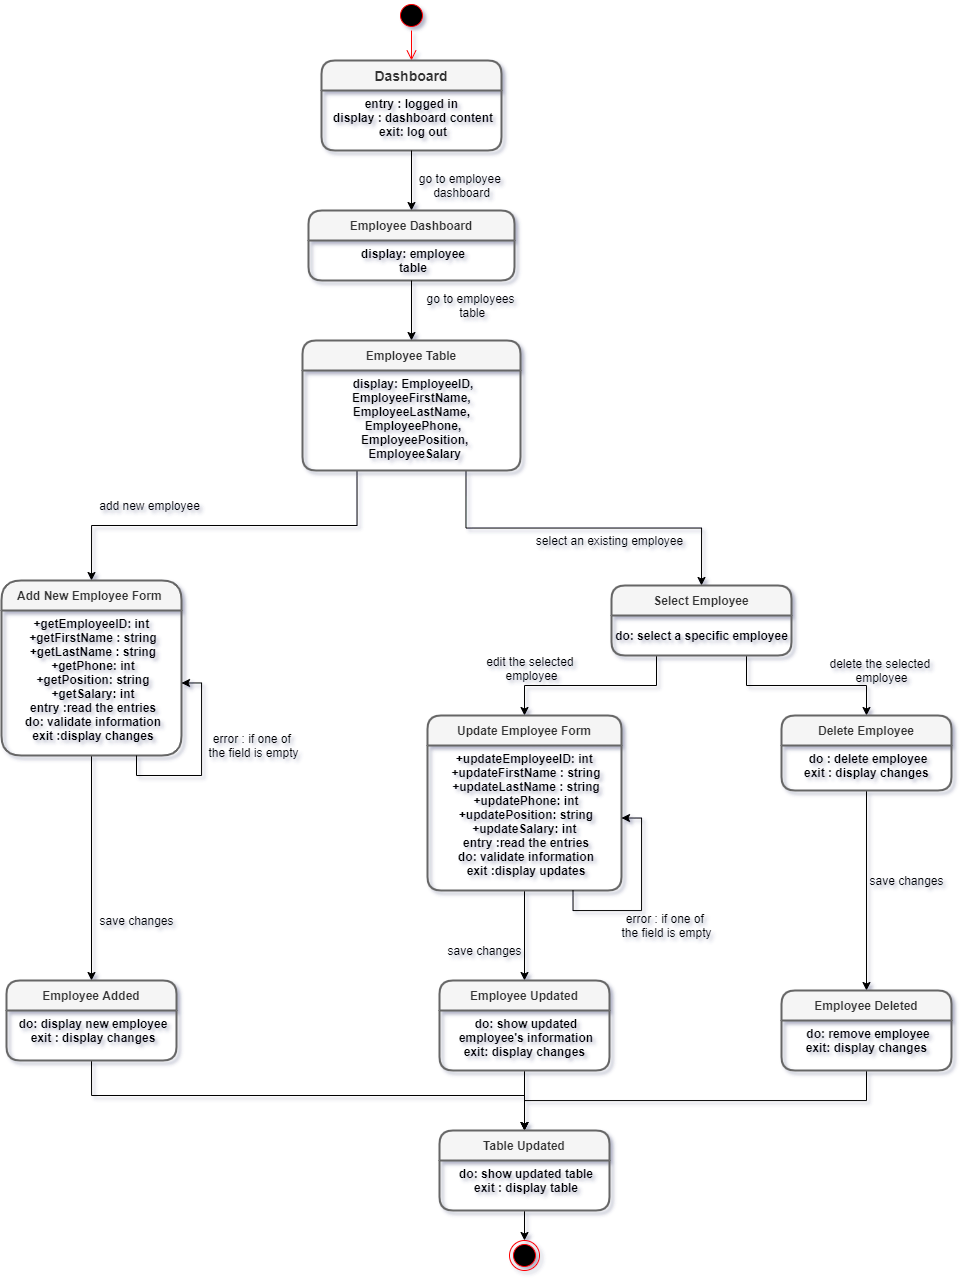

The diagram above was exported from draw.io. Its source (the exported page's mxGraphModel, read from the mxfile embedded in the PNG):
<mxGraphModel dx="1667" dy="1749" grid="1" gridSize="10" guides="1" tooltips="1" connect="1" arrows="1" fold="1" page="1" pageScale="1" pageWidth="827" pageHeight="1169" background="#ffffff" math="0" shadow="1">
  <root>
    <mxCell id="0" />
    <mxCell id="1" parent="0" />
    <mxCell id="41x1-d10a45B_xIORLqq-14" style="edgeStyle=orthogonalEdgeStyle;rounded=0;orthogonalLoop=1;jettySize=auto;html=1;exitX=0.25;exitY=1;exitDx=0;exitDy=0;entryX=0.5;entryY=0;entryDx=0;entryDy=0;" parent="1" source="XqXcfoKD9A85Ub6jjN7a-14" target="XqXcfoKD9A85Ub6jjN7a-33" edge="1">
      <mxGeometry relative="1" as="geometry" />
    </mxCell>
    <mxCell id="41x1-d10a45B_xIORLqq-15" style="edgeStyle=orthogonalEdgeStyle;rounded=0;orthogonalLoop=1;jettySize=auto;html=1;exitX=0.75;exitY=1;exitDx=0;exitDy=0;entryX=0.5;entryY=0;entryDx=0;entryDy=0;" parent="1" source="XqXcfoKD9A85Ub6jjN7a-14" target="XqXcfoKD9A85Ub6jjN7a-38" edge="1">
      <mxGeometry relative="1" as="geometry">
        <mxPoint x="320" y="380" as="targetPoint" />
      </mxGeometry>
    </mxCell>
    <mxCell id="XqXcfoKD9A85Ub6jjN7a-23" value="" style="ellipse;html=1;shape=endState;fillColor=#000000;strokeColor=#ff0000;fontSize=12;align=center;" parent="1" vertex="1">
      <mxGeometry x="288" y="820" width="30" height="30" as="geometry" />
    </mxCell>
    <mxCell id="XqXcfoKD9A85Ub6jjN7a-27" value="" style="ellipse;html=1;shape=startState;fillColor=#000000;strokeColor=#ff0000;fontSize=12;align=center;" parent="1" vertex="1">
      <mxGeometry x="175" y="-420" width="30" height="30" as="geometry" />
    </mxCell>
    <mxCell id="XqXcfoKD9A85Ub6jjN7a-28" value="" style="edgeStyle=orthogonalEdgeStyle;html=1;verticalAlign=bottom;endArrow=open;endSize=8;strokeColor=#ff0000;fontSize=12;entryX=0.5;entryY=0;entryDx=0;entryDy=0;" parent="1" source="XqXcfoKD9A85Ub6jjN7a-27" target="XqXcfoKD9A85Ub6jjN7a-1" edge="1">
      <mxGeometry relative="1" as="geometry">
        <mxPoint x="70" y="180" as="targetPoint" />
      </mxGeometry>
    </mxCell>
    <mxCell id="6jJ9W1CNfWyuutHRcygl-20" value="error : if one of &lt;br&gt;the field is empty" style="text;html=1;align=center;verticalAlign=middle;resizable=0;points=[];autosize=1;" parent="1" vertex="1">
      <mxGeometry x="-23" y="310" width="110" height="30" as="geometry" />
    </mxCell>
    <mxCell id="5tnK_WakcBE9aRuHkxky-7" value="delete the selected &lt;br&gt;employee" style="text;html=1;align=center;verticalAlign=middle;resizable=0;points=[];autosize=1;" parent="1" vertex="1">
      <mxGeometry x="600" y="235" width="120" height="30" as="geometry" />
    </mxCell>
    <mxCell id="5tnK_WakcBE9aRuHkxky-17" style="edgeStyle=orthogonalEdgeStyle;rounded=0;orthogonalLoop=1;jettySize=auto;html=1;exitX=0.5;exitY=1;exitDx=0;exitDy=0;" parent="1" source="XqXcfoKD9A85Ub6jjN7a-31" target="5tnK_WakcBE9aRuHkxky-15" edge="1">
      <mxGeometry relative="1" as="geometry" />
    </mxCell>
    <mxCell id="41x1-d10a45B_xIORLqq-5" value="go to employee&amp;nbsp;&lt;br&gt;dashboard" style="text;html=1;align=center;verticalAlign=middle;resizable=0;points=[];autosize=1;" parent="1" vertex="1">
      <mxGeometry x="190" y="-250" width="100" height="30" as="geometry" />
    </mxCell>
    <mxCell id="41x1-d10a45B_xIORLqq-20" value="error : if one of&amp;nbsp;&lt;br&gt;the field is empty" style="text;html=1;align=center;verticalAlign=middle;resizable=0;points=[];autosize=1;" parent="1" vertex="1">
      <mxGeometry x="390" y="490" width="110" height="30" as="geometry" />
    </mxCell>
    <mxCell id="41x1-d10a45B_xIORLqq-21" value="edit the selected &lt;br&gt;employee" style="text;html=1;align=center;verticalAlign=middle;resizable=0;points=[];autosize=1;" parent="1" vertex="1">
      <mxGeometry x="260" y="232.5" width="100" height="30" as="geometry" />
    </mxCell>
    <mxCell id="41x1-d10a45B_xIORLqq-24" style="edgeStyle=orthogonalEdgeStyle;rounded=0;orthogonalLoop=1;jettySize=auto;html=1;exitX=0.5;exitY=1;exitDx=0;exitDy=0;entryX=0.5;entryY=0;entryDx=0;entryDy=0;" parent="1" source="XqXcfoKD9A85Ub6jjN7a-34" target="41x1-d10a45B_xIORLqq-22" edge="1">
      <mxGeometry relative="1" as="geometry" />
    </mxCell>
    <mxCell id="41x1-d10a45B_xIORLqq-25" value="save changes" style="text;html=1;align=center;verticalAlign=middle;resizable=0;points=[];autosize=1;" parent="1" vertex="1">
      <mxGeometry x="-130" y="490" width="90" height="20" as="geometry" />
    </mxCell>
    <mxCell id="41x1-d10a45B_xIORLqq-28" value="save changes" style="text;html=1;align=center;verticalAlign=middle;resizable=0;points=[];autosize=1;" parent="1" vertex="1">
      <mxGeometry x="218" y="520" width="90" height="20" as="geometry" />
    </mxCell>
    <mxCell id="41x1-d10a45B_xIORLqq-31" style="edgeStyle=orthogonalEdgeStyle;rounded=0;orthogonalLoop=1;jettySize=auto;html=1;exitX=0.5;exitY=1;exitDx=0;exitDy=0;entryX=0.5;entryY=0;entryDx=0;entryDy=0;" parent="1" source="XqXcfoKD9A85Ub6jjN7a-39" target="41x1-d10a45B_xIORLqq-29" edge="1">
      <mxGeometry relative="1" as="geometry" />
    </mxCell>
    <mxCell id="41x1-d10a45B_xIORLqq-32" value="save changes" style="text;html=1;align=center;verticalAlign=middle;resizable=0;points=[];autosize=1;" parent="1" vertex="1">
      <mxGeometry x="640" y="450" width="90" height="20" as="geometry" />
    </mxCell>
    <mxCell id="41x1-d10a45B_xIORLqq-34" style="edgeStyle=orthogonalEdgeStyle;rounded=0;orthogonalLoop=1;jettySize=auto;html=1;exitX=0.5;exitY=1;exitDx=0;exitDy=0;entryX=0.5;entryY=0;entryDx=0;entryDy=0;" parent="1" source="41x1-d10a45B_xIORLqq-23" target="6jJ9W1CNfWyuutHRcygl-35" edge="1">
      <mxGeometry relative="1" as="geometry">
        <mxPoint x="10" y="810" as="targetPoint" />
      </mxGeometry>
    </mxCell>
    <mxCell id="41x1-d10a45B_xIORLqq-35" style="edgeStyle=orthogonalEdgeStyle;rounded=0;orthogonalLoop=1;jettySize=auto;html=1;exitX=0.5;exitY=1;exitDx=0;exitDy=0;entryX=0.5;entryY=0;entryDx=0;entryDy=0;" parent="1" source="41x1-d10a45B_xIORLqq-30" target="6jJ9W1CNfWyuutHRcygl-35" edge="1">
      <mxGeometry relative="1" as="geometry" />
    </mxCell>
    <mxCell id="41x1-d10a45B_xIORLqq-36" style="edgeStyle=orthogonalEdgeStyle;rounded=0;orthogonalLoop=1;jettySize=auto;html=1;exitX=0.5;exitY=1;exitDx=0;exitDy=0;entryX=0.5;entryY=0;entryDx=0;entryDy=0;" parent="1" source="6jJ9W1CNfWyuutHRcygl-36" target="XqXcfoKD9A85Ub6jjN7a-23" edge="1">
      <mxGeometry relative="1" as="geometry" />
    </mxCell>
    <mxCell id="Qs-c8Hl8VQ4ycCHB8vZU-8" value="go to employees&lt;br&gt;&amp;nbsp;table" style="text;html=1;align=center;verticalAlign=middle;resizable=0;points=[];autosize=1;" parent="1" vertex="1">
      <mxGeometry x="199" y="-130" width="100" height="30" as="geometry" />
    </mxCell>
    <mxCell id="Qs-c8Hl8VQ4ycCHB8vZU-9" style="edgeStyle=orthogonalEdgeStyle;rounded=0;orthogonalLoop=1;jettySize=auto;html=1;entryX=0.5;entryY=0;entryDx=0;entryDy=0;exitX=0.75;exitY=1;exitDx=0;exitDy=0;" parent="1" source="Qs-c8Hl8VQ4ycCHB8vZU-5" target="XqXcfoKD9A85Ub6jjN7a-14" edge="1">
      <mxGeometry relative="1" as="geometry">
        <mxPoint x="240" y="200" as="sourcePoint" />
      </mxGeometry>
    </mxCell>
    <mxCell id="Qs-c8Hl8VQ4ycCHB8vZU-10" style="edgeStyle=orthogonalEdgeStyle;rounded=0;orthogonalLoop=1;jettySize=auto;html=1;exitX=0.25;exitY=1;exitDx=0;exitDy=0;entryX=0.5;entryY=0;entryDx=0;entryDy=0;" parent="1" source="Qs-c8Hl8VQ4ycCHB8vZU-5" target="XqXcfoKD9A85Ub6jjN7a-30" edge="1">
      <mxGeometry relative="1" as="geometry" />
    </mxCell>
    <mxCell id="Qs-c8Hl8VQ4ycCHB8vZU-11" style="edgeStyle=orthogonalEdgeStyle;rounded=0;orthogonalLoop=1;jettySize=auto;html=1;exitX=0.5;exitY=1;exitDx=0;exitDy=0;entryX=0.5;entryY=0;entryDx=0;entryDy=0;" parent="1" source="5tnK_WakcBE9aRuHkxky-16" target="6jJ9W1CNfWyuutHRcygl-35" edge="1">
      <mxGeometry relative="1" as="geometry" />
    </mxCell>
    <mxCell id="XqXcfoKD9A85Ub6jjN7a-1" value="Dashboard" style="swimlane;childLayout=stackLayout;horizontal=1;startSize=30;horizontalStack=0;rounded=1;fontSize=14;fontStyle=1;strokeWidth=2;resizeParent=0;resizeLast=1;shadow=0;dashed=0;align=center;fillColor=#f5f5f5;strokeColor=#666666;fontColor=#333333;" parent="1" vertex="1">
      <mxGeometry x="100" y="-360" width="180" height="90" as="geometry">
        <mxRectangle x="260" y="170" width="70" height="30" as="alternateBounds" />
      </mxGeometry>
    </mxCell>
    <mxCell id="XqXcfoKD9A85Ub6jjN7a-2" value="entry : logged in &#10;display : dashboard content&#10;exit: log out" style="align=center;strokeColor=none;fillColor=none;spacingLeft=4;fontSize=12;verticalAlign=top;resizable=0;rotatable=0;part=1;fontStyle=1" parent="XqXcfoKD9A85Ub6jjN7a-1" vertex="1">
      <mxGeometry y="30" width="180" height="60" as="geometry" />
    </mxCell>
    <mxCell id="H58MgyJHGSD8XxYRdgma-1" style="edgeStyle=orthogonalEdgeStyle;rounded=0;orthogonalLoop=1;jettySize=auto;html=1;exitX=0.5;exitY=1;exitDx=0;exitDy=0;entryX=0.5;entryY=0;entryDx=0;entryDy=0;" parent="1" source="XqXcfoKD9A85Ub6jjN7a-2" target="6jJ9W1CNfWyuutHRcygl-4" edge="1">
      <mxGeometry relative="1" as="geometry" />
    </mxCell>
    <mxCell id="6jJ9W1CNfWyuutHRcygl-4" value="Employee Dashboard" style="swimlane;childLayout=stackLayout;horizontal=1;startSize=30;horizontalStack=0;rounded=1;fontSize=12;fontStyle=1;strokeWidth=2;resizeParent=0;resizeLast=1;shadow=0;dashed=0;align=center;fillColor=#f5f5f5;strokeColor=#666666;fontColor=#333333;gradientColor=none;" parent="1" vertex="1">
      <mxGeometry x="87" y="-210" width="206" height="70" as="geometry">
        <mxRectangle x="260" y="170" width="70" height="30" as="alternateBounds" />
      </mxGeometry>
    </mxCell>
    <mxCell id="6jJ9W1CNfWyuutHRcygl-5" value="display: employee&#10; table " style="align=center;strokeColor=none;fillColor=none;spacingLeft=4;fontSize=12;verticalAlign=top;resizable=0;rotatable=0;part=1;fontStyle=1" parent="6jJ9W1CNfWyuutHRcygl-4" vertex="1">
      <mxGeometry y="30" width="206" height="40" as="geometry" />
    </mxCell>
    <mxCell id="H58MgyJHGSD8XxYRdgma-2" style="edgeStyle=orthogonalEdgeStyle;rounded=0;orthogonalLoop=1;jettySize=auto;html=1;exitX=0.5;exitY=1;exitDx=0;exitDy=0;entryX=0.5;entryY=0;entryDx=0;entryDy=0;" parent="1" source="6jJ9W1CNfWyuutHRcygl-5" target="Qs-c8Hl8VQ4ycCHB8vZU-4" edge="1">
      <mxGeometry relative="1" as="geometry" />
    </mxCell>
    <mxCell id="Qs-c8Hl8VQ4ycCHB8vZU-4" value="Employee Table" style="swimlane;childLayout=stackLayout;horizontal=1;startSize=30;horizontalStack=0;rounded=1;fontSize=12;fontStyle=1;strokeWidth=2;resizeParent=0;resizeLast=1;shadow=0;dashed=0;align=center;fillColor=#f5f5f5;strokeColor=#666666;fontColor=#333333;gradientColor=none;" parent="1" vertex="1">
      <mxGeometry x="81" y="-80" width="218" height="130" as="geometry">
        <mxRectangle x="260" y="170" width="70" height="30" as="alternateBounds" />
      </mxGeometry>
    </mxCell>
    <mxCell id="Qs-c8Hl8VQ4ycCHB8vZU-5" value="display: EmployeeID,&#10;EmployeeFirstName,  &#10;EmployeeLastName, &#10;EmployeePhone,&#10; EmployeePosition,&#10; EmployeeSalary" style="align=center;strokeColor=none;fillColor=none;spacingLeft=4;fontSize=12;verticalAlign=top;resizable=0;rotatable=0;part=1;fontStyle=1" parent="Qs-c8Hl8VQ4ycCHB8vZU-4" vertex="1">
      <mxGeometry y="30" width="218" height="100" as="geometry" />
    </mxCell>
    <mxCell id="XqXcfoKD9A85Ub6jjN7a-14" value="Select Employee" style="swimlane;childLayout=stackLayout;horizontal=1;startSize=30;horizontalStack=0;rounded=1;fontSize=12;fontStyle=1;strokeWidth=2;resizeParent=0;resizeLast=1;shadow=0;dashed=0;align=center;fillColor=#f5f5f5;strokeColor=#666666;fontColor=#333333;" parent="1" vertex="1">
      <mxGeometry x="390" y="165" width="180" height="70" as="geometry">
        <mxRectangle x="260" y="170" width="70" height="30" as="alternateBounds" />
      </mxGeometry>
    </mxCell>
    <mxCell id="41x1-d10a45B_xIORLqq-42" value="&lt;b&gt;do: select a specific employee&lt;/b&gt;" style="text;html=1;align=center;verticalAlign=middle;resizable=0;points=[];autosize=1;" parent="XqXcfoKD9A85Ub6jjN7a-14" vertex="1">
      <mxGeometry y="30" width="180" height="40" as="geometry" />
    </mxCell>
    <mxCell id="XqXcfoKD9A85Ub6jjN7a-38" value="Delete Employee" style="swimlane;childLayout=stackLayout;horizontal=1;startSize=30;horizontalStack=0;rounded=1;fontSize=12;fontStyle=1;strokeWidth=2;resizeParent=0;resizeLast=1;shadow=0;dashed=0;align=center;fillColor=#f5f5f5;strokeColor=#666666;fontColor=#333333;" parent="1" vertex="1">
      <mxGeometry x="560" y="295" width="170" height="75" as="geometry">
        <mxRectangle x="260" y="170" width="70" height="30" as="alternateBounds" />
      </mxGeometry>
    </mxCell>
    <mxCell id="XqXcfoKD9A85Ub6jjN7a-39" value="do : delete employee&#10;exit : display changes " style="align=center;strokeColor=none;fillColor=none;spacingLeft=4;fontSize=12;verticalAlign=top;resizable=0;rotatable=0;part=1;fontStyle=1" parent="XqXcfoKD9A85Ub6jjN7a-38" vertex="1">
      <mxGeometry y="30" width="170" height="45" as="geometry" />
    </mxCell>
    <mxCell id="XqXcfoKD9A85Ub6jjN7a-33" value="Update Employee Form" style="swimlane;childLayout=stackLayout;horizontal=1;startSize=30;horizontalStack=0;rounded=1;fontSize=12;fontStyle=1;strokeWidth=2;resizeParent=0;resizeLast=1;shadow=0;dashed=0;align=center;fillColor=#f5f5f5;strokeColor=#666666;fontColor=#333333;" parent="1" vertex="1">
      <mxGeometry x="206" y="295" width="194" height="175" as="geometry">
        <mxRectangle x="260" y="170" width="70" height="30" as="alternateBounds" />
      </mxGeometry>
    </mxCell>
    <mxCell id="XqXcfoKD9A85Ub6jjN7a-34" value="+updateEmployeeID: int &#10;+updateFirstName : string&#10;+updateLastName : string&#10;+updatePhone: int&#10;+updatePosition: string&#10;+updateSalary: int &#10;entry :read the entries&#10;do: validate information&#10;exit :display updates&#10;&#10;" style="align=center;strokeColor=none;fillColor=none;spacingLeft=4;fontSize=12;verticalAlign=top;resizable=0;rotatable=0;part=1;fontStyle=1" parent="XqXcfoKD9A85Ub6jjN7a-33" vertex="1">
      <mxGeometry y="30" width="194" height="145" as="geometry" />
    </mxCell>
    <mxCell id="H58MgyJHGSD8XxYRdgma-3" style="edgeStyle=orthogonalEdgeStyle;rounded=0;orthogonalLoop=1;jettySize=auto;html=1;exitX=0.75;exitY=1;exitDx=0;exitDy=0;entryX=1;entryY=0.5;entryDx=0;entryDy=0;" parent="XqXcfoKD9A85Ub6jjN7a-33" source="XqXcfoKD9A85Ub6jjN7a-34" target="XqXcfoKD9A85Ub6jjN7a-34" edge="1">
      <mxGeometry relative="1" as="geometry" />
    </mxCell>
    <mxCell id="41x1-d10a45B_xIORLqq-22" value="Employee Updated" style="swimlane;childLayout=stackLayout;horizontal=1;startSize=30;horizontalStack=0;rounded=1;fontSize=12;fontStyle=1;strokeWidth=2;resizeParent=0;resizeLast=1;shadow=0;dashed=0;align=center;fillColor=#f5f5f5;strokeColor=#666666;fontColor=#333333;" parent="1" vertex="1">
      <mxGeometry x="218" y="560" width="170" height="90" as="geometry">
        <mxRectangle x="260" y="170" width="70" height="30" as="alternateBounds" />
      </mxGeometry>
    </mxCell>
    <mxCell id="41x1-d10a45B_xIORLqq-23" value="do: show updated &#10;employee's information&#10;exit: display changes " style="align=center;strokeColor=none;fillColor=none;spacingLeft=4;fontSize=12;verticalAlign=top;resizable=0;rotatable=0;part=1;fontStyle=1" parent="41x1-d10a45B_xIORLqq-22" vertex="1">
      <mxGeometry y="30" width="170" height="60" as="geometry" />
    </mxCell>
    <mxCell id="H58MgyJHGSD8XxYRdgma-4" value="select an existing employee" style="text;html=1;align=center;verticalAlign=middle;resizable=0;points=[];autosize=1;" parent="1" vertex="1">
      <mxGeometry x="308" y="110" width="160" height="20" as="geometry" />
    </mxCell>
    <mxCell id="XqXcfoKD9A85Ub6jjN7a-30" value="Add New Employee Form " style="swimlane;childLayout=stackLayout;horizontal=1;startSize=30;horizontalStack=0;rounded=1;fontSize=12;fontStyle=1;strokeWidth=2;resizeParent=0;resizeLast=1;shadow=0;dashed=0;align=center;fillColor=#f5f5f5;strokeColor=#666666;fontColor=#333333;arcSize=22;" parent="1" vertex="1">
      <mxGeometry x="-220" y="160" width="180" height="175" as="geometry">
        <mxRectangle x="260" y="170" width="70" height="30" as="alternateBounds" />
      </mxGeometry>
    </mxCell>
    <mxCell id="XqXcfoKD9A85Ub6jjN7a-31" value="+getEmployeeID: int &#10;+getFirstName : string&#10;+getLastName : string&#10;+getPhone: int&#10;+getPosition: string&#10;+getSalary: int&#10;entry :read the entries&#10;do: validate information&#10;exit :display changes&#10;&#10;" style="align=center;strokeColor=none;fillColor=none;spacingLeft=4;fontSize=12;verticalAlign=top;resizable=0;rotatable=0;part=1;fontStyle=1" parent="XqXcfoKD9A85Ub6jjN7a-30" vertex="1">
      <mxGeometry y="30" width="180" height="145" as="geometry" />
    </mxCell>
    <mxCell id="6jJ9W1CNfWyuutHRcygl-19" style="edgeStyle=orthogonalEdgeStyle;rounded=0;orthogonalLoop=1;jettySize=auto;html=1;exitX=0.5;exitY=1;exitDx=0;exitDy=0;" parent="XqXcfoKD9A85Ub6jjN7a-30" source="XqXcfoKD9A85Ub6jjN7a-31" target="XqXcfoKD9A85Ub6jjN7a-31" edge="1">
      <mxGeometry relative="1" as="geometry" />
    </mxCell>
    <mxCell id="H58MgyJHGSD8XxYRdgma-7" style="edgeStyle=orthogonalEdgeStyle;rounded=0;orthogonalLoop=1;jettySize=auto;html=1;exitX=0.75;exitY=1;exitDx=0;exitDy=0;entryX=1;entryY=0.5;entryDx=0;entryDy=0;" parent="XqXcfoKD9A85Ub6jjN7a-30" source="XqXcfoKD9A85Ub6jjN7a-31" target="XqXcfoKD9A85Ub6jjN7a-31" edge="1">
      <mxGeometry relative="1" as="geometry" />
    </mxCell>
    <mxCell id="41x1-d10a45B_xIORLqq-29" value="Employee Deleted" style="swimlane;childLayout=stackLayout;horizontal=1;startSize=30;horizontalStack=0;rounded=1;fontSize=12;fontStyle=1;strokeWidth=2;resizeParent=0;resizeLast=1;shadow=0;dashed=0;align=center;fillColor=#f5f5f5;strokeColor=#666666;fontColor=#333333;" parent="1" vertex="1">
      <mxGeometry x="560" y="570" width="170" height="80" as="geometry">
        <mxRectangle x="260" y="170" width="70" height="30" as="alternateBounds" />
      </mxGeometry>
    </mxCell>
    <mxCell id="41x1-d10a45B_xIORLqq-30" value="do: remove employee&#10;exit: display changes " style="align=center;strokeColor=none;fillColor=none;spacingLeft=4;fontSize=12;verticalAlign=top;resizable=0;rotatable=0;part=1;fontStyle=1" parent="41x1-d10a45B_xIORLqq-29" vertex="1">
      <mxGeometry y="30" width="170" height="50" as="geometry" />
    </mxCell>
    <mxCell id="5tnK_WakcBE9aRuHkxky-15" value="Employee Added" style="swimlane;childLayout=stackLayout;horizontal=1;startSize=30;horizontalStack=0;rounded=1;fontSize=12;fontStyle=1;strokeWidth=2;resizeParent=0;resizeLast=1;shadow=0;dashed=0;align=center;fillColor=#f5f5f5;strokeColor=#666666;fontColor=#333333;" parent="1" vertex="1">
      <mxGeometry x="-215" y="560" width="170" height="80" as="geometry">
        <mxRectangle x="260" y="170" width="70" height="30" as="alternateBounds" />
      </mxGeometry>
    </mxCell>
    <mxCell id="5tnK_WakcBE9aRuHkxky-16" value="do: display new employee&#10;exit : display changes&#10;" style="align=center;strokeColor=none;fillColor=none;spacingLeft=4;fontSize=12;verticalAlign=top;resizable=0;rotatable=0;part=1;fontStyle=1" parent="5tnK_WakcBE9aRuHkxky-15" vertex="1">
      <mxGeometry y="30" width="170" height="50" as="geometry" />
    </mxCell>
    <mxCell id="6jJ9W1CNfWyuutHRcygl-35" value="Table Updated" style="swimlane;childLayout=stackLayout;horizontal=1;startSize=30;horizontalStack=0;rounded=1;fontSize=12;fontStyle=1;strokeWidth=2;resizeParent=0;resizeLast=1;shadow=0;dashed=0;align=center;fillColor=#f5f5f5;strokeColor=#666666;fontColor=#333333;" parent="1" vertex="1">
      <mxGeometry x="218" y="710" width="170" height="80" as="geometry">
        <mxRectangle x="260" y="170" width="70" height="30" as="alternateBounds" />
      </mxGeometry>
    </mxCell>
    <mxCell id="6jJ9W1CNfWyuutHRcygl-36" value="do: show updated table&#10;exit : display table&#10;" style="align=center;strokeColor=none;fillColor=none;spacingLeft=4;fontSize=12;verticalAlign=top;resizable=0;rotatable=0;part=1;fontStyle=1" parent="6jJ9W1CNfWyuutHRcygl-35" vertex="1">
      <mxGeometry y="30" width="170" height="50" as="geometry" />
    </mxCell>
    <mxCell id="Dj-ebHRGjPJrxo3KW8BL-1" value="add new employee" style="text;html=1;align=center;verticalAlign=middle;resizable=0;points=[];autosize=1;" vertex="1" parent="1">
      <mxGeometry x="-132" y="75" width="120" height="20" as="geometry" />
    </mxCell>
  </root>
</mxGraphModel>